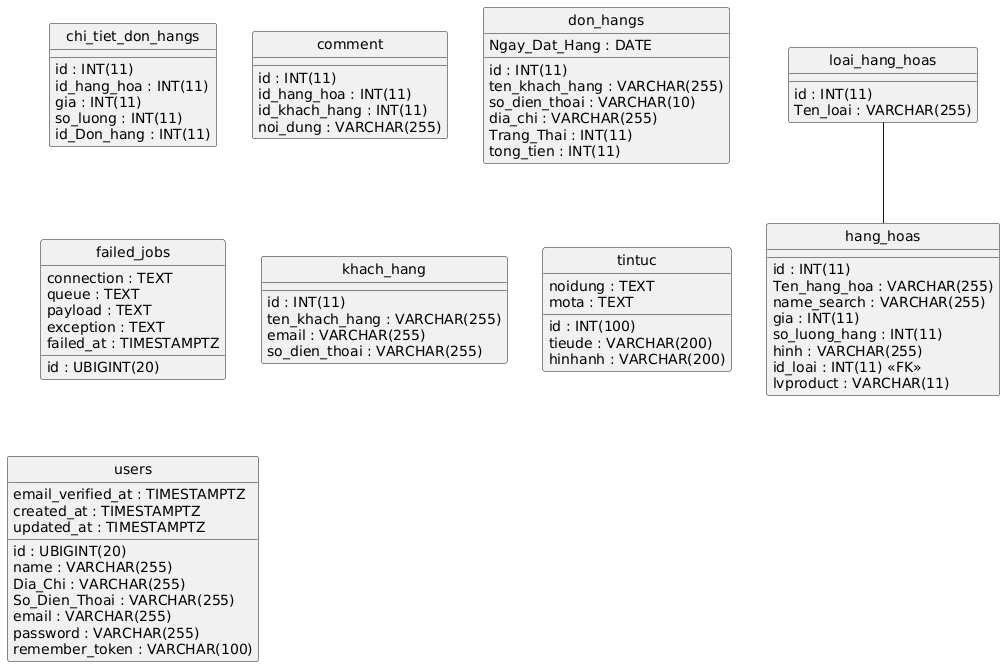

The diagram above was rendered by PlantUML. Its source (embedded in the PNG):
@startuml
hide circle
skinparam linetype ortho

entity "chi_tiet_don_hangs" as chi_tiet_don_hangs {
  id : INT(11)
  id_hang_hoa : INT(11)
  gia : INT(11)
  so_luong : INT(11)
  id_Don_hang : INT(11)
}

entity "comment" as comment {
  id : INT(11)
  id_hang_hoa : INT(11)
  id_khach_hang : INT(11)
  noi_dung : VARCHAR(255)
}

entity "don_hangs" as don_hangs {
  id : INT(11)
  ten_khach_hang : VARCHAR(255)
  so_dien_thoai : VARCHAR(10)
  dia_chi : VARCHAR(255)
  Ngay_Dat_Hang : DATE
  Trang_Thai : INT(11)
  tong_tien : INT(11)
}

entity "failed_jobs" as failed_jobs {
  id : UBIGINT(20)
  connection : TEXT
  queue : TEXT
  payload : TEXT
  exception : TEXT
  failed_at : TIMESTAMPTZ
}

entity "hang_hoas" as hang_hoas {
  id : INT(11)
  Ten_hang_hoa : VARCHAR(255)
  name_search : VARCHAR(255)
  gia : INT(11)
  so_luong_hang : INT(11)
  hinh : VARCHAR(255)
  id_loai : INT(11) <<FK>>
  lvproduct : VARCHAR(11)
}

entity "khach_hang" as khach_hang {
  id : INT(11)
  ten_khach_hang : VARCHAR(255)
  email : VARCHAR(255)
  so_dien_thoai : VARCHAR(255)
}

entity "loai_hang_hoas" as loai_hang_hoas {
  id : INT(11)
  Ten_loai : VARCHAR(255)
}

entity "tintuc" as tintuc {
  id : INT(100)
  tieude : VARCHAR(200)
  noidung : TEXT
  mota : TEXT
  hinhanh : VARCHAR(200)
}

entity "users" as users {
  id : UBIGINT(20)
  name : VARCHAR(255)
  Dia_Chi : VARCHAR(255)
  So_Dien_Thoai : VARCHAR(255)
  email : VARCHAR(255)
  email_verified_at : TIMESTAMPTZ
  password : VARCHAR(255)
  remember_token : VARCHAR(100)
  created_at : TIMESTAMPTZ
  updated_at : TIMESTAMPTZ
}

loai_hang_hoas -- hang_hoas
@enduml